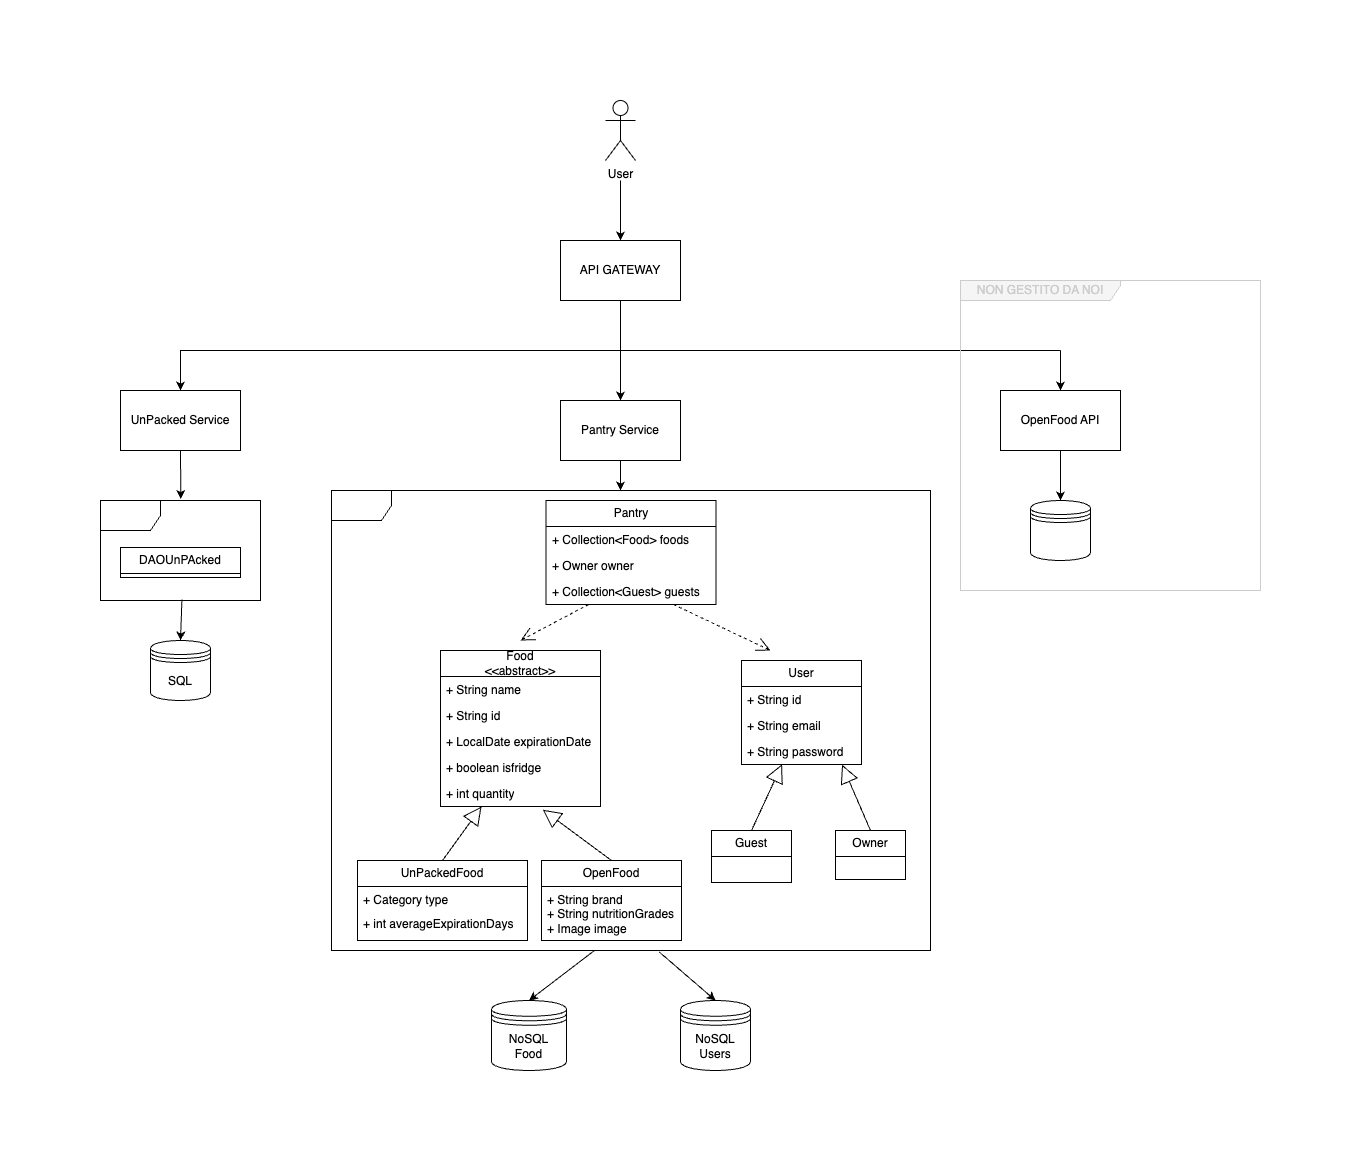

The diagram above was exported from draw.io. Its source (the exported page's mxGraphModel, read from the mxfile embedded in the PNG):
<mxGraphModel dx="1990" dy="3348" grid="1" gridSize="10" guides="1" tooltips="1" connect="1" arrows="1" fold="1" page="1" pageScale="1" pageWidth="827" pageHeight="1169" math="0" shadow="0">
  <root>
    <mxCell id="0" />
    <mxCell id="1" parent="0" />
    <mxCell id="anqipaM1eshnIT5mcd4H-60" value="" style="group" parent="1" connectable="0" vertex="1">
      <mxGeometry x="400" y="-1820" width="1160" height="970" as="geometry" />
    </mxCell>
    <mxCell id="PZKmidbMyPHL5ypp9Ik8-2" value="" style="shape=umlFrame;whiteSpace=wrap;html=1;pointerEvents=0;" parent="anqipaM1eshnIT5mcd4H-60" vertex="1">
      <mxGeometry y="400" width="160" height="100" as="geometry" />
    </mxCell>
    <mxCell id="PZKmidbMyPHL5ypp9Ik8-3" value="User" style="shape=umlActor;verticalLabelPosition=bottom;verticalAlign=top;html=1;outlineConnect=0;" parent="anqipaM1eshnIT5mcd4H-60" vertex="1">
      <mxGeometry x="505" width="30" height="60" as="geometry" />
    </mxCell>
    <mxCell id="PZKmidbMyPHL5ypp9Ik8-4" value="API GATEWAY" style="rounded=0;whiteSpace=wrap;html=1;" parent="anqipaM1eshnIT5mcd4H-60" vertex="1">
      <mxGeometry x="460" y="140" width="120" height="60" as="geometry" />
    </mxCell>
    <mxCell id="PZKmidbMyPHL5ypp9Ik8-5" value="UnPacked Service" style="rounded=0;whiteSpace=wrap;html=1;" parent="anqipaM1eshnIT5mcd4H-60" vertex="1">
      <mxGeometry x="20" y="290" width="120" height="60" as="geometry" />
    </mxCell>
    <mxCell id="PZKmidbMyPHL5ypp9Ik8-6" value="Pantry Service" style="rounded=0;whiteSpace=wrap;html=1;" parent="anqipaM1eshnIT5mcd4H-60" vertex="1">
      <mxGeometry x="460" y="300" width="120" height="60" as="geometry" />
    </mxCell>
    <mxCell id="PZKmidbMyPHL5ypp9Ik8-7" value="OpenFood API" style="rounded=0;whiteSpace=wrap;html=1;" parent="anqipaM1eshnIT5mcd4H-60" vertex="1">
      <mxGeometry x="900" y="290" width="120" height="60" as="geometry" />
    </mxCell>
    <mxCell id="PZKmidbMyPHL5ypp9Ik8-8" value="" style="shape=datastore;whiteSpace=wrap;html=1;" parent="anqipaM1eshnIT5mcd4H-60" vertex="1">
      <mxGeometry x="930" y="400" width="60" height="60" as="geometry" />
    </mxCell>
    <mxCell id="PZKmidbMyPHL5ypp9Ik8-9" value="SQL" style="shape=datastore;whiteSpace=wrap;html=1;" parent="anqipaM1eshnIT5mcd4H-60" vertex="1">
      <mxGeometry x="50" y="540" width="60" height="60" as="geometry" />
    </mxCell>
    <mxCell id="PZKmidbMyPHL5ypp9Ik8-10" value="NoSQL &lt;br&gt;Food" style="shape=datastore;whiteSpace=wrap;html=1;" parent="anqipaM1eshnIT5mcd4H-60" vertex="1">
      <mxGeometry x="391" y="900" width="75" height="70" as="geometry" />
    </mxCell>
    <mxCell id="PZKmidbMyPHL5ypp9Ik8-11" value="" style="endArrow=classic;html=1;rounded=0;entryX=0.5;entryY=0;entryDx=0;entryDy=0;" parent="anqipaM1eshnIT5mcd4H-60" target="PZKmidbMyPHL5ypp9Ik8-4" edge="1">
      <mxGeometry width="50" height="50" relative="1" as="geometry">
        <mxPoint x="520" y="80" as="sourcePoint" />
        <mxPoint x="560" y="30" as="targetPoint" />
      </mxGeometry>
    </mxCell>
    <mxCell id="PZKmidbMyPHL5ypp9Ik8-12" value="" style="endArrow=classic;html=1;rounded=0;exitX=0.5;exitY=1;exitDx=0;exitDy=0;entryX=0.5;entryY=0;entryDx=0;entryDy=0;" parent="anqipaM1eshnIT5mcd4H-60" source="PZKmidbMyPHL5ypp9Ik8-4" target="PZKmidbMyPHL5ypp9Ik8-6" edge="1">
      <mxGeometry width="50" height="50" relative="1" as="geometry">
        <mxPoint x="410" y="260" as="sourcePoint" />
        <mxPoint x="410" y="280" as="targetPoint" />
      </mxGeometry>
    </mxCell>
    <mxCell id="PZKmidbMyPHL5ypp9Ik8-13" value="" style="endArrow=classic;html=1;rounded=0;entryX=0.5;entryY=0;entryDx=0;entryDy=0;" parent="anqipaM1eshnIT5mcd4H-60" target="PZKmidbMyPHL5ypp9Ik8-7" edge="1">
      <mxGeometry width="50" height="50" relative="1" as="geometry">
        <mxPoint x="960" y="250" as="sourcePoint" />
        <mxPoint x="780" y="170" as="targetPoint" />
      </mxGeometry>
    </mxCell>
    <mxCell id="PZKmidbMyPHL5ypp9Ik8-14" value="" style="endArrow=classic;html=1;rounded=0;entryX=0.5;entryY=0;entryDx=0;entryDy=0;" parent="anqipaM1eshnIT5mcd4H-60" target="PZKmidbMyPHL5ypp9Ik8-5" edge="1">
      <mxGeometry width="50" height="50" relative="1" as="geometry">
        <mxPoint x="960" y="250" as="sourcePoint" />
        <mxPoint x="210" y="290" as="targetPoint" />
        <Array as="points">
          <mxPoint x="80" y="250" />
          <mxPoint x="80" y="270" />
        </Array>
      </mxGeometry>
    </mxCell>
    <mxCell id="PZKmidbMyPHL5ypp9Ik8-15" value="" style="endArrow=classic;html=1;rounded=0;exitX=0.5;exitY=1;exitDx=0;exitDy=0;entryX=0.502;entryY=-0.014;entryDx=0;entryDy=0;entryPerimeter=0;" parent="anqipaM1eshnIT5mcd4H-60" source="PZKmidbMyPHL5ypp9Ik8-5" target="PZKmidbMyPHL5ypp9Ik8-2" edge="1">
      <mxGeometry width="50" height="50" relative="1" as="geometry">
        <mxPoint x="210" y="370" as="sourcePoint" />
        <mxPoint x="210" y="400" as="targetPoint" />
      </mxGeometry>
    </mxCell>
    <mxCell id="PZKmidbMyPHL5ypp9Ik8-18" value="&lt;font color=&quot;#cccccc&quot;&gt;NON GESTITO DA NOI&lt;/font&gt;" style="shape=umlFrame;whiteSpace=wrap;html=1;pointerEvents=0;width=160;height=20;fillColor=#f5f5f5;strokeColor=#CCCCCC;fontColor=#333333;" parent="anqipaM1eshnIT5mcd4H-60" vertex="1">
      <mxGeometry x="860" y="180" width="300" height="310" as="geometry" />
    </mxCell>
    <mxCell id="PZKmidbMyPHL5ypp9Ik8-20" value="DAOUnPAcked" style="swimlane;fontStyle=0;childLayout=stackLayout;horizontal=1;startSize=26;fillColor=none;horizontalStack=0;resizeParent=1;resizeParentMax=0;resizeLast=0;collapsible=1;marginBottom=0;whiteSpace=wrap;html=1;" parent="anqipaM1eshnIT5mcd4H-60" vertex="1" collapsed="1">
      <mxGeometry x="20" y="447" width="120" height="30" as="geometry">
        <mxRectangle x="410" y="-1373" width="140" height="120" as="alternateBounds" />
      </mxGeometry>
    </mxCell>
    <mxCell id="anqipaM1eshnIT5mcd4H-46" value="+ GET&lt;br&gt;&lt;div&gt;- PUT&lt;/div&gt;&lt;div&gt;- POST&lt;/div&gt;&lt;div&gt;- DELETE&lt;/div&gt;" style="text;strokeColor=none;fillColor=none;align=left;verticalAlign=top;spacingLeft=4;spacingRight=4;overflow=hidden;rotatable=0;points=[[0,0.5],[1,0.5]];portConstraint=eastwest;whiteSpace=wrap;html=1;" parent="PZKmidbMyPHL5ypp9Ik8-20" vertex="1">
      <mxGeometry y="26" width="140" height="94" as="geometry" />
    </mxCell>
    <mxCell id="PZKmidbMyPHL5ypp9Ik8-28" value="" style="endArrow=classic;html=1;rounded=0;entryX=0.5;entryY=0;entryDx=0;entryDy=0;exitX=0.509;exitY=0.99;exitDx=0;exitDy=0;exitPerimeter=0;" parent="anqipaM1eshnIT5mcd4H-60" source="PZKmidbMyPHL5ypp9Ik8-2" target="PZKmidbMyPHL5ypp9Ik8-9" edge="1">
      <mxGeometry width="50" height="50" relative="1" as="geometry">
        <mxPoint x="209.47000000000003" y="541" as="sourcePoint" />
        <mxPoint x="209.76999999999998" y="591" as="targetPoint" />
      </mxGeometry>
    </mxCell>
    <mxCell id="PZKmidbMyPHL5ypp9Ik8-29" value="" style="shape=umlFrame;whiteSpace=wrap;html=1;pointerEvents=0;" parent="anqipaM1eshnIT5mcd4H-60" vertex="1">
      <mxGeometry x="231" y="390" width="599" height="460" as="geometry" />
    </mxCell>
    <mxCell id="zED3hnRrxRf2v8rb1EAy-1" value="NoSQL Users" style="shape=datastore;whiteSpace=wrap;html=1;" parent="anqipaM1eshnIT5mcd4H-60" vertex="1">
      <mxGeometry x="580" y="900" width="70" height="70" as="geometry" />
    </mxCell>
    <mxCell id="PZKmidbMyPHL5ypp9Ik8-17" value="" style="endArrow=classic;html=1;rounded=0;entryX=0.5;entryY=0;entryDx=0;entryDy=0;exitX=0.5;exitY=1;exitDx=0;exitDy=0;" parent="anqipaM1eshnIT5mcd4H-60" source="PZKmidbMyPHL5ypp9Ik8-7" target="PZKmidbMyPHL5ypp9Ik8-8" edge="1">
      <mxGeometry width="50" height="50" relative="1" as="geometry">
        <mxPoint x="970" y="370" as="sourcePoint" />
        <mxPoint x="970" y="410" as="targetPoint" />
      </mxGeometry>
    </mxCell>
    <mxCell id="zED3hnRrxRf2v8rb1EAy-11" value="" style="endArrow=classic;html=1;rounded=0;entryX=0.5;entryY=0;entryDx=0;entryDy=0;exitX=0.547;exitY=1.003;exitDx=0;exitDy=0;exitPerimeter=0;" parent="anqipaM1eshnIT5mcd4H-60" source="PZKmidbMyPHL5ypp9Ik8-29" target="zED3hnRrxRf2v8rb1EAy-1" edge="1">
      <mxGeometry width="50" height="50" relative="1" as="geometry">
        <mxPoint x="381" y="590" as="sourcePoint" />
        <mxPoint x="431" y="540" as="targetPoint" />
      </mxGeometry>
    </mxCell>
    <mxCell id="anqipaM1eshnIT5mcd4H-11" value="Pantry" style="swimlane;fontStyle=0;childLayout=stackLayout;horizontal=1;startSize=26;fillColor=none;horizontalStack=0;resizeParent=1;resizeParentMax=0;resizeLast=0;collapsible=1;marginBottom=0;whiteSpace=wrap;html=1;" parent="anqipaM1eshnIT5mcd4H-60" vertex="1">
      <mxGeometry x="445.5" y="400" width="170" height="104" as="geometry">
        <mxRectangle x="1260" y="-880" width="80" height="30" as="alternateBounds" />
      </mxGeometry>
    </mxCell>
    <mxCell id="anqipaM1eshnIT5mcd4H-12" value="+ Collection&amp;lt;Food&amp;gt; foods" style="text;strokeColor=none;fillColor=none;align=left;verticalAlign=top;spacingLeft=4;spacingRight=4;overflow=hidden;rotatable=0;points=[[0,0.5],[1,0.5]];portConstraint=eastwest;whiteSpace=wrap;html=1;" parent="anqipaM1eshnIT5mcd4H-11" vertex="1">
      <mxGeometry y="26" width="170" height="26" as="geometry" />
    </mxCell>
    <mxCell id="anqipaM1eshnIT5mcd4H-13" value="+ Owner owner" style="text;strokeColor=none;fillColor=none;align=left;verticalAlign=top;spacingLeft=4;spacingRight=4;overflow=hidden;rotatable=0;points=[[0,0.5],[1,0.5]];portConstraint=eastwest;whiteSpace=wrap;html=1;" parent="anqipaM1eshnIT5mcd4H-11" vertex="1">
      <mxGeometry y="52" width="170" height="26" as="geometry" />
    </mxCell>
    <mxCell id="anqipaM1eshnIT5mcd4H-14" value="+ Collection&amp;lt;Guest&amp;gt; guests" style="text;strokeColor=none;fillColor=none;align=left;verticalAlign=top;spacingLeft=4;spacingRight=4;overflow=hidden;rotatable=0;points=[[0,0.5],[1,0.5]];portConstraint=eastwest;whiteSpace=wrap;html=1;" parent="anqipaM1eshnIT5mcd4H-11" vertex="1">
      <mxGeometry y="78" width="170" height="26" as="geometry" />
    </mxCell>
    <mxCell id="anqipaM1eshnIT5mcd4H-22" value="User" style="swimlane;fontStyle=0;childLayout=stackLayout;horizontal=1;startSize=26;fillColor=none;horizontalStack=0;resizeParent=1;resizeParentMax=0;resizeLast=0;collapsible=1;marginBottom=0;whiteSpace=wrap;html=1;" parent="anqipaM1eshnIT5mcd4H-60" vertex="1">
      <mxGeometry x="641" y="560" width="120" height="104" as="geometry">
        <mxRectangle x="1470" y="-688" width="110" height="40" as="alternateBounds" />
      </mxGeometry>
    </mxCell>
    <mxCell id="anqipaM1eshnIT5mcd4H-23" value="+ String id" style="text;strokeColor=none;fillColor=none;align=left;verticalAlign=top;spacingLeft=4;spacingRight=4;overflow=hidden;rotatable=0;points=[[0,0.5],[1,0.5]];portConstraint=eastwest;whiteSpace=wrap;html=1;" parent="anqipaM1eshnIT5mcd4H-22" vertex="1">
      <mxGeometry y="26" width="120" height="26" as="geometry" />
    </mxCell>
    <mxCell id="anqipaM1eshnIT5mcd4H-24" value="+ String email" style="text;strokeColor=none;fillColor=none;align=left;verticalAlign=top;spacingLeft=4;spacingRight=4;overflow=hidden;rotatable=0;points=[[0,0.5],[1,0.5]];portConstraint=eastwest;whiteSpace=wrap;html=1;" parent="anqipaM1eshnIT5mcd4H-22" vertex="1">
      <mxGeometry y="52" width="120" height="26" as="geometry" />
    </mxCell>
    <mxCell id="anqipaM1eshnIT5mcd4H-25" value="+ String password" style="text;strokeColor=none;fillColor=none;align=left;verticalAlign=top;spacingLeft=4;spacingRight=4;overflow=hidden;rotatable=0;points=[[0,0.5],[1,0.5]];portConstraint=eastwest;whiteSpace=wrap;html=1;" parent="anqipaM1eshnIT5mcd4H-22" vertex="1">
      <mxGeometry y="78" width="120" height="26" as="geometry" />
    </mxCell>
    <mxCell id="anqipaM1eshnIT5mcd4H-27" value="&lt;div&gt;&lt;br&gt;&lt;/div&gt;&lt;div&gt;&lt;br&gt;&lt;/div&gt;" style="endArrow=open;endSize=12;dashed=1;html=1;rounded=0;exitX=0.25;exitY=1;exitDx=0;exitDy=0;" parent="anqipaM1eshnIT5mcd4H-60" source="anqipaM1eshnIT5mcd4H-11" edge="1">
      <mxGeometry x="0.0036" width="160" relative="1" as="geometry">
        <mxPoint x="491" y="490" as="sourcePoint" />
        <mxPoint x="420" y="540" as="targetPoint" />
        <Array as="points" />
        <mxPoint as="offset" />
      </mxGeometry>
    </mxCell>
    <mxCell id="anqipaM1eshnIT5mcd4H-28" value="" style="endArrow=open;endSize=12;dashed=1;html=1;rounded=0;exitX=0.75;exitY=1;exitDx=0;exitDy=0;" parent="anqipaM1eshnIT5mcd4H-60" source="anqipaM1eshnIT5mcd4H-11" edge="1">
      <mxGeometry width="160" relative="1" as="geometry">
        <mxPoint x="431" y="700" as="sourcePoint" />
        <mxPoint x="670" y="550" as="targetPoint" />
      </mxGeometry>
    </mxCell>
    <mxCell id="anqipaM1eshnIT5mcd4H-1" value="" style="endArrow=classic;html=1;rounded=0;entryX=0.5;entryY=0;entryDx=0;entryDy=0;exitX=0.439;exitY=1;exitDx=0;exitDy=0;exitPerimeter=0;" parent="anqipaM1eshnIT5mcd4H-60" source="PZKmidbMyPHL5ypp9Ik8-29" target="PZKmidbMyPHL5ypp9Ik8-10" edge="1">
      <mxGeometry width="50" height="50" relative="1" as="geometry">
        <mxPoint x="331" y="560" as="sourcePoint" />
        <mxPoint x="381" y="510" as="targetPoint" />
      </mxGeometry>
    </mxCell>
    <mxCell id="anqipaM1eshnIT5mcd4H-30" value="Guest" style="swimlane;fontStyle=0;childLayout=stackLayout;horizontal=1;startSize=26;fillColor=none;horizontalStack=0;resizeParent=1;resizeParentMax=0;resizeLast=0;collapsible=1;marginBottom=0;whiteSpace=wrap;html=1;" parent="anqipaM1eshnIT5mcd4H-60" vertex="1">
      <mxGeometry x="611" y="730" width="80" height="52" as="geometry">
        <mxRectangle x="1460" y="-530" width="80" height="40" as="alternateBounds" />
      </mxGeometry>
    </mxCell>
    <mxCell id="anqipaM1eshnIT5mcd4H-34" value="Owner" style="swimlane;fontStyle=0;childLayout=stackLayout;horizontal=1;startSize=26;fillColor=none;horizontalStack=0;resizeParent=1;resizeParentMax=0;resizeLast=0;collapsible=1;marginBottom=0;whiteSpace=wrap;html=1;" parent="anqipaM1eshnIT5mcd4H-60" vertex="1">
      <mxGeometry x="735" y="730" width="70" height="49" as="geometry">
        <mxRectangle x="1590" y="-481" width="110" height="50" as="alternateBounds" />
      </mxGeometry>
    </mxCell>
    <mxCell id="anqipaM1eshnIT5mcd4H-38" value="OpenFood" style="swimlane;fontStyle=0;childLayout=stackLayout;horizontal=1;startSize=26;fillColor=none;horizontalStack=0;resizeParent=1;resizeParentMax=0;resizeLast=0;collapsible=1;marginBottom=0;whiteSpace=wrap;html=1;" parent="anqipaM1eshnIT5mcd4H-60" vertex="1">
      <mxGeometry x="441" y="760" width="140" height="80" as="geometry">
        <mxRectangle x="1120" y="-220" width="110" height="40" as="alternateBounds" />
      </mxGeometry>
    </mxCell>
    <mxCell id="anqipaM1eshnIT5mcd4H-49" value="+ String brand&lt;div&gt;+ String nutritionGrades&lt;/div&gt;&lt;div&gt;+ Image image&lt;/div&gt;" style="text;strokeColor=none;fillColor=none;align=left;verticalAlign=top;spacingLeft=4;spacingRight=4;overflow=hidden;rotatable=0;points=[[0,0.5],[1,0.5]];portConstraint=eastwest;whiteSpace=wrap;html=1;" parent="anqipaM1eshnIT5mcd4H-38" vertex="1">
      <mxGeometry y="26" width="140" height="54" as="geometry" />
    </mxCell>
    <mxCell id="zED3hnRrxRf2v8rb1EAy-12" value="" style="endArrow=classic;html=1;rounded=0;exitX=0.5;exitY=1;exitDx=0;exitDy=0;" parent="anqipaM1eshnIT5mcd4H-60" source="PZKmidbMyPHL5ypp9Ik8-6" edge="1">
      <mxGeometry width="50" height="50" relative="1" as="geometry">
        <mxPoint x="90" y="360" as="sourcePoint" />
        <mxPoint x="520" y="390" as="targetPoint" />
      </mxGeometry>
    </mxCell>
    <mxCell id="anqipaM1eshnIT5mcd4H-29" value="" style="endArrow=block;endSize=16;endFill=0;html=1;rounded=0;exitX=0.5;exitY=0;exitDx=0;exitDy=0;entryX=0.338;entryY=0.991;entryDx=0;entryDy=0;entryPerimeter=0;" parent="anqipaM1eshnIT5mcd4H-60" source="anqipaM1eshnIT5mcd4H-30" target="anqipaM1eshnIT5mcd4H-25" edge="1">
      <mxGeometry width="160" relative="1" as="geometry">
        <mxPoint x="571" y="780" as="sourcePoint" />
        <mxPoint x="661" y="670" as="targetPoint" />
      </mxGeometry>
    </mxCell>
    <mxCell id="anqipaM1eshnIT5mcd4H-35" value="" style="endArrow=block;endSize=16;endFill=0;html=1;rounded=0;exitX=0.5;exitY=0;exitDx=0;exitDy=0;entryX=0.838;entryY=1.008;entryDx=0;entryDy=0;entryPerimeter=0;" parent="anqipaM1eshnIT5mcd4H-60" source="anqipaM1eshnIT5mcd4H-34" target="anqipaM1eshnIT5mcd4H-25" edge="1">
      <mxGeometry width="160" relative="1" as="geometry">
        <mxPoint x="741" y="780" as="sourcePoint" />
        <mxPoint x="741" y="670" as="targetPoint" />
      </mxGeometry>
    </mxCell>
    <mxCell id="anqipaM1eshnIT5mcd4H-53" value="UnPackedFood" style="swimlane;fontStyle=0;childLayout=stackLayout;horizontal=1;startSize=26;fillColor=none;horizontalStack=0;resizeParent=1;resizeParentMax=0;resizeLast=0;collapsible=1;marginBottom=0;whiteSpace=wrap;html=1;" parent="anqipaM1eshnIT5mcd4H-60" vertex="1">
      <mxGeometry x="257" y="760" width="170" height="80" as="geometry" />
    </mxCell>
    <mxCell id="anqipaM1eshnIT5mcd4H-54" value="+ Category type&lt;div&gt;&lt;br&gt;&lt;/div&gt;" style="text;strokeColor=none;fillColor=none;align=left;verticalAlign=top;spacingLeft=4;spacingRight=4;overflow=hidden;rotatable=0;points=[[0,0.5],[1,0.5]];portConstraint=eastwest;whiteSpace=wrap;html=1;" parent="anqipaM1eshnIT5mcd4H-53" vertex="1">
      <mxGeometry y="26" width="170" height="24" as="geometry" />
    </mxCell>
    <mxCell id="anqipaM1eshnIT5mcd4H-55" value="+ int averageExpirationDays" style="text;strokeColor=none;fillColor=none;align=left;verticalAlign=top;spacingLeft=4;spacingRight=4;overflow=hidden;rotatable=0;points=[[0,0.5],[1,0.5]];portConstraint=eastwest;whiteSpace=wrap;html=1;" parent="anqipaM1eshnIT5mcd4H-53" vertex="1">
      <mxGeometry y="50" width="170" height="30" as="geometry" />
    </mxCell>
    <mxCell id="hsgqV34c8XbNENkPW_-o-30" value="Food&lt;div&gt;&amp;lt;&amp;lt;abstract&amp;gt;&amp;gt;&lt;/div&gt;" style="swimlane;fontStyle=0;childLayout=stackLayout;horizontal=1;startSize=26;fillColor=none;horizontalStack=0;resizeParent=1;resizeParentMax=0;resizeLast=0;collapsible=1;marginBottom=0;whiteSpace=wrap;html=1;" parent="anqipaM1eshnIT5mcd4H-60" vertex="1">
      <mxGeometry x="340" y="550" width="160" height="156" as="geometry">
        <mxRectangle x="740" y="-1270" width="110" height="40" as="alternateBounds" />
      </mxGeometry>
    </mxCell>
    <mxCell id="hsgqV34c8XbNENkPW_-o-31" value="+ String name" style="text;strokeColor=none;fillColor=none;align=left;verticalAlign=top;spacingLeft=4;spacingRight=4;overflow=hidden;rotatable=0;points=[[0,0.5],[1,0.5]];portConstraint=eastwest;whiteSpace=wrap;html=1;" parent="hsgqV34c8XbNENkPW_-o-30" vertex="1">
      <mxGeometry y="26" width="160" height="26" as="geometry" />
    </mxCell>
    <mxCell id="hsgqV34c8XbNENkPW_-o-32" value="+ String id" style="text;strokeColor=none;fillColor=none;align=left;verticalAlign=top;spacingLeft=4;spacingRight=4;overflow=hidden;rotatable=0;points=[[0,0.5],[1,0.5]];portConstraint=eastwest;whiteSpace=wrap;html=1;" parent="hsgqV34c8XbNENkPW_-o-30" vertex="1">
      <mxGeometry y="52" width="160" height="26" as="geometry" />
    </mxCell>
    <mxCell id="hsgqV34c8XbNENkPW_-o-33" value="+ LocalDate expirationDate" style="text;strokeColor=none;fillColor=none;align=left;verticalAlign=top;spacingLeft=4;spacingRight=4;overflow=hidden;rotatable=0;points=[[0,0.5],[1,0.5]];portConstraint=eastwest;whiteSpace=wrap;html=1;" parent="hsgqV34c8XbNENkPW_-o-30" vertex="1">
      <mxGeometry y="78" width="160" height="26" as="geometry" />
    </mxCell>
    <mxCell id="hsgqV34c8XbNENkPW_-o-34" value="+ boolean isfridge" style="text;strokeColor=none;fillColor=none;align=left;verticalAlign=top;spacingLeft=4;spacingRight=4;overflow=hidden;rotatable=0;points=[[0,0.5],[1,0.5]];portConstraint=eastwest;whiteSpace=wrap;html=1;" parent="hsgqV34c8XbNENkPW_-o-30" vertex="1">
      <mxGeometry y="104" width="160" height="26" as="geometry" />
    </mxCell>
    <mxCell id="hsgqV34c8XbNENkPW_-o-35" value="+ int quantity" style="text;strokeColor=none;fillColor=none;align=left;verticalAlign=top;spacingLeft=4;spacingRight=4;overflow=hidden;rotatable=0;points=[[0,0.5],[1,0.5]];portConstraint=eastwest;whiteSpace=wrap;html=1;" parent="hsgqV34c8XbNENkPW_-o-30" vertex="1">
      <mxGeometry y="130" width="160" height="26" as="geometry" />
    </mxCell>
    <mxCell id="hsgqV34c8XbNENkPW_-o-37" value="" style="endArrow=block;endSize=16;endFill=0;html=1;rounded=0;exitX=0.5;exitY=0;exitDx=0;exitDy=0;entryX=0.338;entryY=0.991;entryDx=0;entryDy=0;entryPerimeter=0;" parent="anqipaM1eshnIT5mcd4H-60" source="anqipaM1eshnIT5mcd4H-53" edge="1">
      <mxGeometry width="160" relative="1" as="geometry">
        <mxPoint x="350" y="772" as="sourcePoint" />
        <mxPoint x="381" y="706" as="targetPoint" />
      </mxGeometry>
    </mxCell>
    <mxCell id="hsgqV34c8XbNENkPW_-o-38" value="" style="endArrow=block;endSize=16;endFill=0;html=1;rounded=0;exitX=0.5;exitY=0;exitDx=0;exitDy=0;entryX=0.639;entryY=1.122;entryDx=0;entryDy=0;entryPerimeter=0;" parent="anqipaM1eshnIT5mcd4H-60" source="anqipaM1eshnIT5mcd4H-38" target="hsgqV34c8XbNENkPW_-o-35" edge="1">
      <mxGeometry width="160" relative="1" as="geometry">
        <mxPoint x="671" y="750" as="sourcePoint" />
        <mxPoint x="702" y="684" as="targetPoint" />
      </mxGeometry>
    </mxCell>
  </root>
</mxGraphModel>